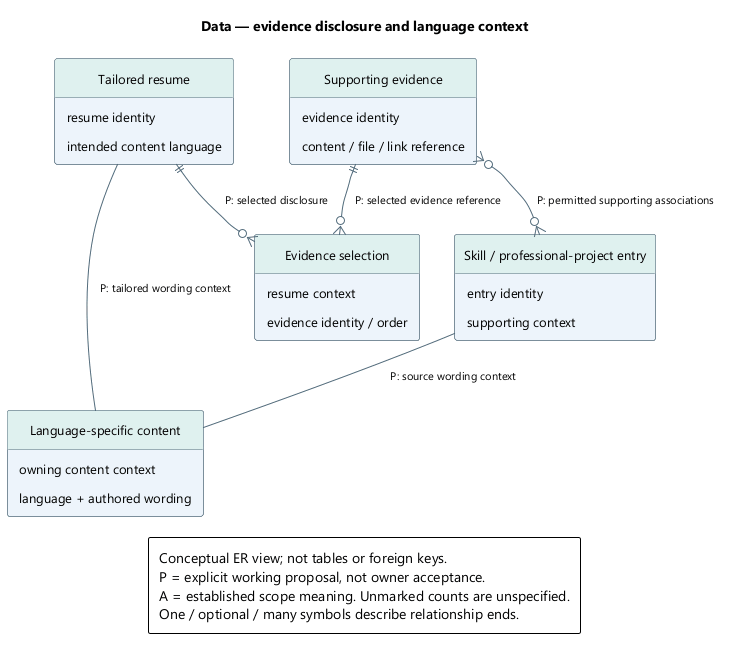

The diagram above was rendered by PlantUML. Its source (embedded in the PNG):
@startuml
' OWNER-MVP-2026-11-04 review: MVP core / cross-cutting. Core presentation/application/files or shared authority/recovery invariant remains applicable.
skinparam backgroundColor white
skinparam defaultFontName Segoe UI
skinparam defaultFontSize 13
skinparam shadowing false
skinparam roundcorner 5
skinparam classAttributeIconSize 0
hide circle
skinparam classBackgroundColor #EDF4FB
skinparam classBorderColor #526B7B
skinparam classHeaderBackgroundColor #DFF1EF
skinparam ArrowColor #526B7B
skinparam ArrowFontSize 11
skinparam noteBackgroundColor #FFF3DF
skinparam noteBorderColor #B99557
skinparam nodesep 35
skinparam ranksep 42
skinparam padding 6
hide empty members
top to bottom direction

title Data — evidence disclosure and language context
entity "Tailored resume" as R {
  resume identity
  intended content language
}
entity "Evidence selection" as S {
  resume context
  evidence identity / order
}
entity "Supporting evidence" as E {
  evidence identity
  content / file / link reference
}
entity "Skill / professional-project entry" as P {
  entry identity
  supporting context
}
entity "Language-specific content" as L {
  owning content context
  language + authored wording
}
R ||--o{ S : P: selected disclosure
E ||--o{ S : P: selected evidence reference
E }o--o{ P : P: permitted supporting associations
P -- L : P: source wording context
R -- L : P: tailored wording context
legend bottom
Conceptual ER view; not tables or foreign keys.
P = explicit working proposal, not owner acceptance.
A = established scope meaning. Unmarked counts are unspecified.
One / optional / many symbols describe relationship ends.
endlegend
@enduml